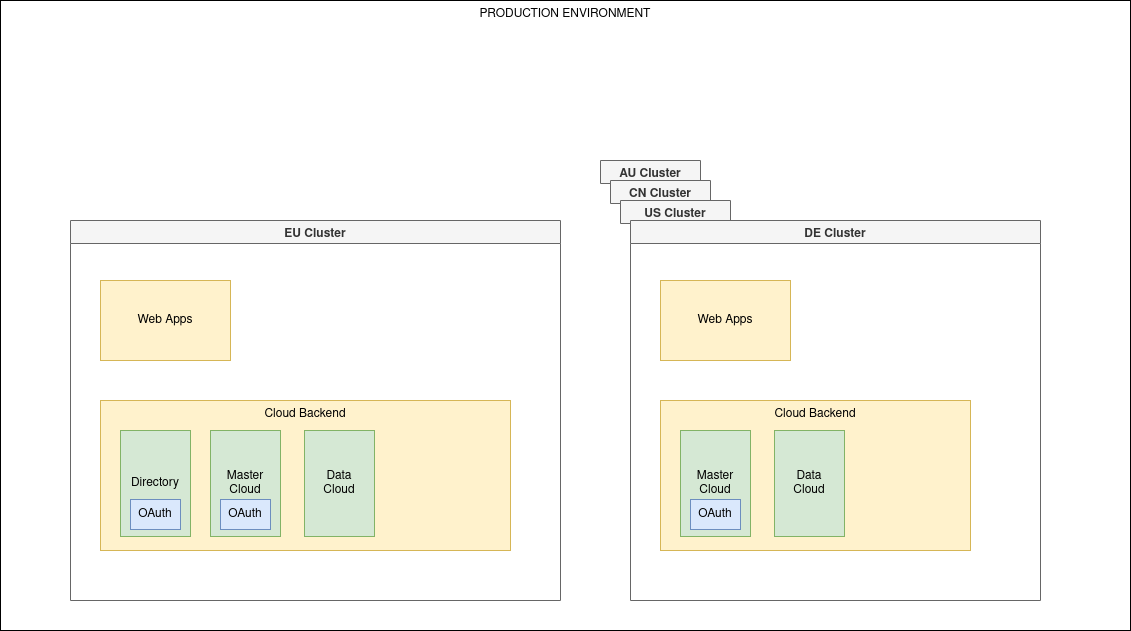

The diagram above was exported from draw.io. Its source (the exported page's mxGraphModel, read from the mxfile embedded in the PNG):
<mxGraphModel dx="1625" dy="764" grid="1" gridSize="10" guides="1" tooltips="1" connect="1" arrows="1" fold="1" page="1" pageScale="1" pageWidth="827" pageHeight="1169" math="0" shadow="0">
  <root>
    <mxCell id="0" />
    <mxCell id="1" parent="0" />
    <mxCell id="xhJdrprikNvAxsZIHGfB-2" value="PRODUCTION ENVIRONMENT" style="rounded=0;whiteSpace=wrap;html=1;verticalAlign=top;" vertex="1" parent="1">
      <mxGeometry x="40" y="40" width="1130" height="630" as="geometry" />
    </mxCell>
    <mxCell id="xhJdrprikNvAxsZIHGfB-4" value="AU Cluster" style="swimlane;fillColor=#f5f5f5;fontColor=#333333;strokeColor=#666666;" vertex="1" collapsed="1" parent="1">
      <mxGeometry x="640" y="200" width="100" height="23" as="geometry">
        <mxRectangle x="640" y="200" width="410" height="380" as="alternateBounds" />
      </mxGeometry>
    </mxCell>
    <mxCell id="xhJdrprikNvAxsZIHGfB-9" value="CN Cluster" style="swimlane;fillColor=#f5f5f5;fontColor=#333333;strokeColor=#666666;" vertex="1" collapsed="1" parent="1">
      <mxGeometry x="650" y="220" width="100" height="23" as="geometry">
        <mxRectangle x="650" y="220" width="410" height="380" as="alternateBounds" />
      </mxGeometry>
    </mxCell>
    <mxCell id="xhJdrprikNvAxsZIHGfB-10" value="US Cluster" style="swimlane;fillColor=#f5f5f5;fontColor=#333333;strokeColor=#666666;" vertex="1" collapsed="1" parent="1">
      <mxGeometry x="660" y="240" width="110" height="23" as="geometry">
        <mxRectangle x="660" y="240" width="410" height="380" as="alternateBounds" />
      </mxGeometry>
    </mxCell>
    <mxCell id="xhJdrprikNvAxsZIHGfB-11" value="DE Cluster" style="swimlane;fillColor=#f5f5f5;fontColor=#333333;strokeColor=#666666;" vertex="1" parent="1">
      <mxGeometry x="670" y="260" width="410" height="380" as="geometry">
        <mxRectangle x="100" y="240" width="50" height="23" as="alternateBounds" />
      </mxGeometry>
    </mxCell>
    <mxCell id="xhJdrprikNvAxsZIHGfB-12" value="EU Cluster" style="swimlane;fillColor=#f5f5f5;fontColor=#333333;strokeColor=#666666;" vertex="1" parent="1">
      <mxGeometry x="110" y="260" width="490" height="380" as="geometry" />
    </mxCell>
    <mxCell id="xhJdrprikNvAxsZIHGfB-14" value="Web Apps" style="rounded=0;whiteSpace=wrap;html=1;fillColor=#fff2cc;strokeColor=#d6b656;" vertex="1" parent="1">
      <mxGeometry x="140" y="320" width="130" height="80" as="geometry" />
    </mxCell>
    <mxCell id="xhJdrprikNvAxsZIHGfB-17" value="Cloud Backend" style="rounded=0;whiteSpace=wrap;html=1;verticalAlign=top;fillColor=#fff2cc;strokeColor=#d6b656;" vertex="1" parent="1">
      <mxGeometry x="140" y="440" width="410" height="150" as="geometry" />
    </mxCell>
    <mxCell id="xhJdrprikNvAxsZIHGfB-20" value="Directory" style="rounded=0;whiteSpace=wrap;html=1;fillColor=#d5e8d4;strokeColor=#82b366;" vertex="1" parent="1">
      <mxGeometry x="160" y="470" width="70" height="106" as="geometry" />
    </mxCell>
    <mxCell id="xhJdrprikNvAxsZIHGfB-21" value="&lt;div&gt;Master&lt;/div&gt;&lt;div&gt;Cloud&lt;br&gt;&lt;/div&gt;" style="rounded=0;whiteSpace=wrap;html=1;fillColor=#d5e8d4;strokeColor=#82b366;" vertex="1" parent="1">
      <mxGeometry x="250" y="470" width="70" height="106" as="geometry" />
    </mxCell>
    <mxCell id="xhJdrprikNvAxsZIHGfB-22" value="&lt;div&gt;Data&lt;/div&gt;&lt;div&gt;Cloud&lt;br&gt;&lt;/div&gt;" style="rounded=0;whiteSpace=wrap;html=1;fillColor=#d5e8d4;strokeColor=#82b366;" vertex="1" parent="1">
      <mxGeometry x="344" y="470" width="70" height="106" as="geometry" />
    </mxCell>
    <mxCell id="xhJdrprikNvAxsZIHGfB-23" value="OAuth" style="rounded=0;whiteSpace=wrap;html=1;fillColor=#dae8fc;strokeColor=#6c8ebf;" vertex="1" parent="1">
      <mxGeometry x="170" y="539" width="50" height="30" as="geometry" />
    </mxCell>
    <mxCell id="xhJdrprikNvAxsZIHGfB-25" value="OAuth" style="rounded=0;whiteSpace=wrap;html=1;fillColor=#dae8fc;strokeColor=#6c8ebf;" vertex="1" parent="1">
      <mxGeometry x="260" y="539" width="50" height="30" as="geometry" />
    </mxCell>
    <mxCell id="xhJdrprikNvAxsZIHGfB-26" value="Web Apps" style="rounded=0;whiteSpace=wrap;html=1;fillColor=#fff2cc;strokeColor=#d6b656;" vertex="1" parent="1">
      <mxGeometry x="700" y="320" width="130" height="80" as="geometry" />
    </mxCell>
    <mxCell id="xhJdrprikNvAxsZIHGfB-27" value="Cloud Backend" style="rounded=0;whiteSpace=wrap;html=1;verticalAlign=top;fillColor=#fff2cc;strokeColor=#d6b656;" vertex="1" parent="1">
      <mxGeometry x="700" y="440" width="310" height="150" as="geometry" />
    </mxCell>
    <mxCell id="xhJdrprikNvAxsZIHGfB-29" value="&lt;div&gt;Master&lt;/div&gt;&lt;div&gt;Cloud&lt;br&gt;&lt;/div&gt;" style="rounded=0;whiteSpace=wrap;html=1;fillColor=#d5e8d4;strokeColor=#82b366;" vertex="1" parent="1">
      <mxGeometry x="720" y="470" width="70" height="106" as="geometry" />
    </mxCell>
    <mxCell id="xhJdrprikNvAxsZIHGfB-30" value="&lt;div&gt;Data&lt;/div&gt;&lt;div&gt;Cloud&lt;br&gt;&lt;/div&gt;" style="rounded=0;whiteSpace=wrap;html=1;fillColor=#d5e8d4;strokeColor=#82b366;" vertex="1" parent="1">
      <mxGeometry x="814" y="470" width="70" height="106" as="geometry" />
    </mxCell>
    <mxCell id="xhJdrprikNvAxsZIHGfB-32" value="OAuth" style="rounded=0;whiteSpace=wrap;html=1;fillColor=#dae8fc;strokeColor=#6c8ebf;" vertex="1" parent="1">
      <mxGeometry x="730" y="539" width="50" height="30" as="geometry" />
    </mxCell>
  </root>
</mxGraphModel>